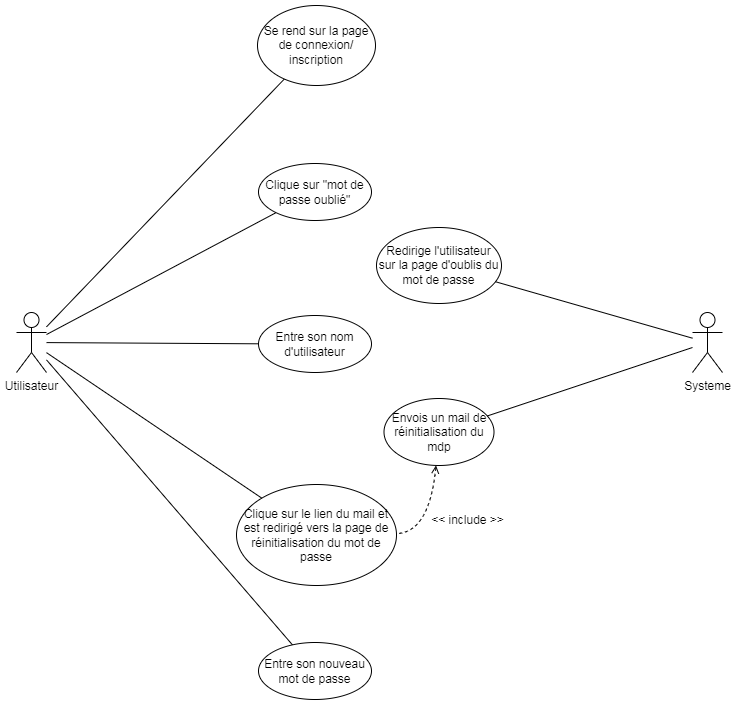

The diagram above was exported from draw.io. Its source (the exported page's mxGraphModel, read from the mxfile embedded in the PNG):
<mxGraphModel dx="1032" dy="597" grid="0" gridSize="10" guides="1" tooltips="1" connect="1" arrows="1" fold="1" page="1" pageScale="1" pageWidth="827" pageHeight="1169" math="0" shadow="0">
  <root>
    <mxCell id="0" />
    <mxCell id="1" parent="0" />
    <mxCell id="AS3mhZWY-zrZd_L5wH0X-1" value="Utilisateur" style="shape=umlActor;verticalLabelPosition=bottom;verticalAlign=top;html=1;outlineConnect=0;" parent="1" vertex="1">
      <mxGeometry x="41" y="331" width="30" height="60" as="geometry" />
    </mxCell>
    <mxCell id="AS3mhZWY-zrZd_L5wH0X-2" value="Systeme" style="shape=umlActor;verticalLabelPosition=bottom;verticalAlign=top;html=1;outlineConnect=0;" parent="1" vertex="1">
      <mxGeometry x="717" y="331" width="30" height="60" as="geometry" />
    </mxCell>
    <mxCell id="AS3mhZWY-zrZd_L5wH0X-3" value="Se rend sur la page de connexion/ inscription" style="ellipse;whiteSpace=wrap;html=1;" parent="1" vertex="1">
      <mxGeometry x="282" y="24" width="118" height="80" as="geometry" />
    </mxCell>
    <mxCell id="AS3mhZWY-zrZd_L5wH0X-4" value="Clique sur &quot;mot de passe oublié&quot;" style="ellipse;whiteSpace=wrap;html=1;" parent="1" vertex="1">
      <mxGeometry x="283" y="182" width="113" height="57" as="geometry" />
    </mxCell>
    <mxCell id="AS3mhZWY-zrZd_L5wH0X-5" value="Redirige l'utilisateur sur la page d'oublis du mot de passe" style="ellipse;whiteSpace=wrap;html=1;" parent="1" vertex="1">
      <mxGeometry x="401" y="246" width="125" height="76" as="geometry" />
    </mxCell>
    <mxCell id="AS3mhZWY-zrZd_L5wH0X-6" value="Entre son nom d'utilisateur" style="ellipse;whiteSpace=wrap;html=1;" parent="1" vertex="1">
      <mxGeometry x="283" y="334" width="113" height="57" as="geometry" />
    </mxCell>
    <mxCell id="AS3mhZWY-zrZd_L5wH0X-7" value="Envois un mail de réinitialisation du mdp" style="ellipse;whiteSpace=wrap;html=1;" parent="1" vertex="1">
      <mxGeometry x="408.5" y="417" width="110" height="67" as="geometry" />
    </mxCell>
    <mxCell id="AS3mhZWY-zrZd_L5wH0X-8" value="" style="endArrow=none;html=1;rounded=0;" parent="1" source="AS3mhZWY-zrZd_L5wH0X-1" target="AS3mhZWY-zrZd_L5wH0X-3" edge="1">
      <mxGeometry width="50" height="50" relative="1" as="geometry">
        <mxPoint x="371" y="415" as="sourcePoint" />
        <mxPoint x="421" y="365" as="targetPoint" />
      </mxGeometry>
    </mxCell>
    <mxCell id="AS3mhZWY-zrZd_L5wH0X-10" value="" style="endArrow=none;html=1;rounded=0;" parent="1" source="AS3mhZWY-zrZd_L5wH0X-1" target="AS3mhZWY-zrZd_L5wH0X-4" edge="1">
      <mxGeometry width="50" height="50" relative="1" as="geometry">
        <mxPoint x="93" y="200.3404255319149" as="sourcePoint" />
        <mxPoint x="265.8722937935163" y="112.06521167990661" as="targetPoint" />
      </mxGeometry>
    </mxCell>
    <mxCell id="AS3mhZWY-zrZd_L5wH0X-11" value="" style="endArrow=none;html=1;rounded=0;" parent="1" source="AS3mhZWY-zrZd_L5wH0X-2" target="AS3mhZWY-zrZd_L5wH0X-5" edge="1">
      <mxGeometry width="50" height="50" relative="1" as="geometry">
        <mxPoint x="136" y="216.3404255319149" as="sourcePoint" />
        <mxPoint x="308.8722937935163" y="128.0652116799066" as="targetPoint" />
      </mxGeometry>
    </mxCell>
    <mxCell id="AS3mhZWY-zrZd_L5wH0X-12" value="" style="endArrow=none;html=1;rounded=0;" parent="1" source="AS3mhZWY-zrZd_L5wH0X-1" target="AS3mhZWY-zrZd_L5wH0X-6" edge="1">
      <mxGeometry width="50" height="50" relative="1" as="geometry">
        <mxPoint x="113" y="220.3404255319149" as="sourcePoint" />
        <mxPoint x="285.8722937935163" y="132.0652116799066" as="targetPoint" />
      </mxGeometry>
    </mxCell>
    <mxCell id="AS3mhZWY-zrZd_L5wH0X-13" value="" style="endArrow=none;html=1;rounded=0;" parent="1" source="AS3mhZWY-zrZd_L5wH0X-7" target="AS3mhZWY-zrZd_L5wH0X-2" edge="1">
      <mxGeometry width="50" height="50" relative="1" as="geometry">
        <mxPoint x="156" y="236.3404255319149" as="sourcePoint" />
        <mxPoint x="328.8722937935163" y="148.0652116799066" as="targetPoint" />
      </mxGeometry>
    </mxCell>
    <mxCell id="AS3mhZWY-zrZd_L5wH0X-14" value="Clique sur le lien du mail et est redirigé vers la page de réinitialisation du mot de passe" style="ellipse;whiteSpace=wrap;html=1;" parent="1" vertex="1">
      <mxGeometry x="261" y="503" width="160" height="101" as="geometry" />
    </mxCell>
    <mxCell id="AS3mhZWY-zrZd_L5wH0X-15" value="Entre son nouveau mot de passe" style="ellipse;whiteSpace=wrap;html=1;" parent="1" vertex="1">
      <mxGeometry x="283" y="661" width="113" height="57" as="geometry" />
    </mxCell>
    <mxCell id="AS3mhZWY-zrZd_L5wH0X-16" value="" style="endArrow=none;html=1;rounded=0;" parent="1" source="AS3mhZWY-zrZd_L5wH0X-1" target="AS3mhZWY-zrZd_L5wH0X-14" edge="1">
      <mxGeometry width="50" height="50" relative="1" as="geometry">
        <mxPoint x="88" y="233.95085998379795" as="sourcePoint" />
        <mxPoint x="310.4901444714783" y="351.8833924149783" as="targetPoint" />
      </mxGeometry>
    </mxCell>
    <mxCell id="AS3mhZWY-zrZd_L5wH0X-18" value="" style="endArrow=none;html=1;rounded=0;" parent="1" source="AS3mhZWY-zrZd_L5wH0X-1" target="AS3mhZWY-zrZd_L5wH0X-15" edge="1">
      <mxGeometry width="50" height="50" relative="1" as="geometry">
        <mxPoint x="98" y="243.95085998379795" as="sourcePoint" />
        <mxPoint x="320.4901444714783" y="361.8833924149783" as="targetPoint" />
      </mxGeometry>
    </mxCell>
    <mxCell id="AS3mhZWY-zrZd_L5wH0X-20" value="" style="endArrow=none;dashed=1;html=1;startArrow=open;startFill=0;curved=1;" parent="1" source="AS3mhZWY-zrZd_L5wH0X-7" target="AS3mhZWY-zrZd_L5wH0X-14" edge="1">
      <mxGeometry width="50" height="50" relative="1" as="geometry">
        <mxPoint x="462.99795629763355" y="555.9215433341931" as="sourcePoint" />
        <mxPoint x="509.12000000000023" y="640" as="targetPoint" />
        <Array as="points">
          <mxPoint x="454" y="551" />
        </Array>
      </mxGeometry>
    </mxCell>
    <mxCell id="AS3mhZWY-zrZd_L5wH0X-21" value="&amp;lt;&amp;lt; include &amp;gt;&amp;gt;" style="text;html=1;align=center;verticalAlign=middle;resizable=0;points=[];autosize=1;strokeColor=none;fillColor=none;" parent="1" vertex="1">
      <mxGeometry x="446" y="526" width="91" height="26" as="geometry" />
    </mxCell>
  </root>
</mxGraphModel>